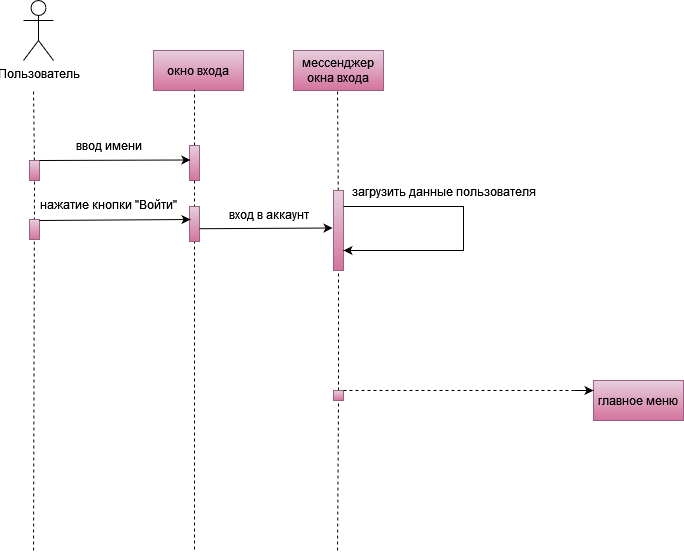

The diagram above was exported from draw.io. Its source (the exported page's mxGraphModel, read from the mxfile embedded in the PNG):
<mxGraphModel dx="1050" dy="557" grid="1" gridSize="10" guides="1" tooltips="1" connect="1" arrows="1" fold="1" page="1" pageScale="1" pageWidth="827" pageHeight="1169" math="0" shadow="0">
  <root>
    <mxCell id="0" />
    <mxCell id="1" parent="0" />
    <mxCell id="qxzenrGqmtoBjBItyft_-2" value="Пользователь" style="shape=umlActor;verticalLabelPosition=bottom;verticalAlign=top;html=1;outlineConnect=0;" parent="1" vertex="1">
      <mxGeometry x="110" y="20" width="30" height="60" as="geometry" />
    </mxCell>
    <mxCell id="qxzenrGqmtoBjBItyft_-5" value="" style="endArrow=none;dashed=1;html=1;rounded=0;" parent="1" source="qxzenrGqmtoBjBItyft_-11" edge="1">
      <mxGeometry width="50" height="50" relative="1" as="geometry">
        <mxPoint x="120" y="570" as="sourcePoint" />
        <mxPoint x="120" y="110" as="targetPoint" />
      </mxGeometry>
    </mxCell>
    <mxCell id="qxzenrGqmtoBjBItyft_-6" value="окно входа" style="rounded=0;whiteSpace=wrap;html=1;fillColor=#e6d0de;strokeColor=#996185;gradientColor=#d5739d;" parent="1" vertex="1">
      <mxGeometry x="240" y="70" width="90" height="40" as="geometry" />
    </mxCell>
    <mxCell id="qxzenrGqmtoBjBItyft_-7" value="мессенджер окна входа" style="rounded=0;whiteSpace=wrap;html=1;fillColor=#e6d0de;strokeColor=#996185;gradientColor=#d5739d;" parent="1" vertex="1">
      <mxGeometry x="380" y="70" width="90" height="40" as="geometry" />
    </mxCell>
    <mxCell id="qxzenrGqmtoBjBItyft_-8" value="главное меню" style="rounded=0;whiteSpace=wrap;html=1;fillColor=#e6d0de;strokeColor=#996185;gradientColor=#d5739d;" parent="1" vertex="1">
      <mxGeometry x="680" y="400" width="90" height="40" as="geometry" />
    </mxCell>
    <mxCell id="qxzenrGqmtoBjBItyft_-9" value="" style="endArrow=none;dashed=1;html=1;rounded=0;" parent="1" source="qxzenrGqmtoBjBItyft_-14" edge="1">
      <mxGeometry width="50" height="50" relative="1" as="geometry">
        <mxPoint x="281" y="569" as="sourcePoint" />
        <mxPoint x="281" y="109" as="targetPoint" />
      </mxGeometry>
    </mxCell>
    <mxCell id="qxzenrGqmtoBjBItyft_-10" value="" style="endArrow=none;dashed=1;html=1;rounded=0;" parent="1" source="qxzenrGqmtoBjBItyft_-20" edge="1">
      <mxGeometry width="50" height="50" relative="1" as="geometry">
        <mxPoint x="424" y="570" as="sourcePoint" />
        <mxPoint x="424" y="110" as="targetPoint" />
      </mxGeometry>
    </mxCell>
    <mxCell id="qxzenrGqmtoBjBItyft_-12" value="" style="endArrow=none;dashed=1;html=1;rounded=0;" parent="1" target="qxzenrGqmtoBjBItyft_-11" edge="1">
      <mxGeometry width="50" height="50" relative="1" as="geometry">
        <mxPoint x="120" y="570" as="sourcePoint" />
        <mxPoint x="120" y="110" as="targetPoint" />
      </mxGeometry>
    </mxCell>
    <mxCell id="qxzenrGqmtoBjBItyft_-11" value="" style="rounded=0;whiteSpace=wrap;html=1;fillColor=#e6d0de;strokeColor=#996185;gradientColor=#d5739d;" parent="1" vertex="1">
      <mxGeometry x="116" y="180" width="10" height="20" as="geometry" />
    </mxCell>
    <mxCell id="qxzenrGqmtoBjBItyft_-13" value="" style="rounded=0;whiteSpace=wrap;html=1;fillColor=#e6d0de;strokeColor=#996185;gradientColor=#d5739d;" parent="1" vertex="1">
      <mxGeometry x="116" y="239" width="10" height="20" as="geometry" />
    </mxCell>
    <mxCell id="qxzenrGqmtoBjBItyft_-15" value="" style="endArrow=none;dashed=1;html=1;rounded=0;" parent="1" target="qxzenrGqmtoBjBItyft_-14" edge="1">
      <mxGeometry width="50" height="50" relative="1" as="geometry">
        <mxPoint x="281" y="569" as="sourcePoint" />
        <mxPoint x="281" y="109" as="targetPoint" />
      </mxGeometry>
    </mxCell>
    <mxCell id="qxzenrGqmtoBjBItyft_-14" value="" style="rounded=0;whiteSpace=wrap;html=1;fillColor=#e6d0de;strokeColor=#996185;gradientColor=#d5739d;" parent="1" vertex="1">
      <mxGeometry x="276" y="165" width="10" height="35" as="geometry" />
    </mxCell>
    <mxCell id="qxzenrGqmtoBjBItyft_-17" value="" style="rounded=0;whiteSpace=wrap;html=1;fillColor=#e6d0de;strokeColor=#996185;gradientColor=#d5739d;" parent="1" vertex="1">
      <mxGeometry x="276" y="226" width="10" height="35" as="geometry" />
    </mxCell>
    <mxCell id="qxzenrGqmtoBjBItyft_-18" value="" style="endArrow=classic;html=1;rounded=0;exitX=1;exitY=0;exitDx=0;exitDy=0;entryX=0.088;entryY=0.414;entryDx=0;entryDy=0;entryPerimeter=0;" parent="1" source="qxzenrGqmtoBjBItyft_-11" target="qxzenrGqmtoBjBItyft_-14" edge="1">
      <mxGeometry width="50" height="50" relative="1" as="geometry">
        <mxPoint x="130" y="190" as="sourcePoint" />
        <mxPoint x="270" y="180" as="targetPoint" />
      </mxGeometry>
    </mxCell>
    <mxCell id="qxzenrGqmtoBjBItyft_-19" value="" style="endArrow=classic;html=1;rounded=0;exitX=1;exitY=0;exitDx=0;exitDy=0;entryX=0.088;entryY=0.414;entryDx=0;entryDy=0;entryPerimeter=0;" parent="1" edge="1">
      <mxGeometry width="50" height="50" relative="1" as="geometry">
        <mxPoint x="126" y="240" as="sourcePoint" />
        <mxPoint x="277" y="239" as="targetPoint" />
      </mxGeometry>
    </mxCell>
    <mxCell id="qxzenrGqmtoBjBItyft_-21" value="" style="endArrow=none;dashed=1;html=1;rounded=0;" parent="1" source="qxzenrGqmtoBjBItyft_-23" target="qxzenrGqmtoBjBItyft_-20" edge="1">
      <mxGeometry width="50" height="50" relative="1" as="geometry">
        <mxPoint x="424" y="570" as="sourcePoint" />
        <mxPoint x="424" y="110" as="targetPoint" />
      </mxGeometry>
    </mxCell>
    <mxCell id="qxzenrGqmtoBjBItyft_-20" value="" style="rounded=0;whiteSpace=wrap;html=1;fillColor=#e6d0de;strokeColor=#996185;gradientColor=#d5739d;" parent="1" vertex="1">
      <mxGeometry x="420" y="210" width="10" height="80" as="geometry" />
    </mxCell>
    <mxCell id="qxzenrGqmtoBjBItyft_-22" value="" style="endArrow=classic;html=1;rounded=0;entryX=-0.094;entryY=0.469;entryDx=0;entryDy=0;entryPerimeter=0;exitX=0.994;exitY=0.635;exitDx=0;exitDy=0;exitPerimeter=0;" parent="1" source="qxzenrGqmtoBjBItyft_-17" target="qxzenrGqmtoBjBItyft_-20" edge="1">
      <mxGeometry width="50" height="50" relative="1" as="geometry">
        <mxPoint x="290" y="248" as="sourcePoint" />
        <mxPoint x="423" y="247" as="targetPoint" />
      </mxGeometry>
    </mxCell>
    <mxCell id="qxzenrGqmtoBjBItyft_-24" value="" style="endArrow=none;dashed=1;html=1;rounded=0;" parent="1" target="qxzenrGqmtoBjBItyft_-23" edge="1">
      <mxGeometry width="50" height="50" relative="1" as="geometry">
        <mxPoint x="424" y="570" as="sourcePoint" />
        <mxPoint x="425" y="290" as="targetPoint" />
      </mxGeometry>
    </mxCell>
    <mxCell id="qxzenrGqmtoBjBItyft_-23" value="" style="rounded=0;whiteSpace=wrap;html=1;fillColor=#e6d0de;strokeColor=#996185;gradientColor=#d5739d;" parent="1" vertex="1">
      <mxGeometry x="420" y="410" width="10" height="10" as="geometry" />
    </mxCell>
    <mxCell id="qxzenrGqmtoBjBItyft_-25" value="" style="endArrow=classic;html=1;rounded=0;entryX=0;entryY=0.25;entryDx=0;entryDy=0;" parent="1" target="qxzenrGqmtoBjBItyft_-8" edge="1">
      <mxGeometry width="50" height="50" relative="1" as="geometry">
        <mxPoint x="660" y="410" as="sourcePoint" />
        <mxPoint x="563" y="410" as="targetPoint" />
      </mxGeometry>
    </mxCell>
    <mxCell id="qxzenrGqmtoBjBItyft_-27" value="" style="endArrow=classic;html=1;rounded=0;entryX=1;entryY=0.75;entryDx=0;entryDy=0;exitX=0.994;exitY=0.635;exitDx=0;exitDy=0;exitPerimeter=0;" parent="1" target="qxzenrGqmtoBjBItyft_-20" edge="1">
      <mxGeometry width="50" height="50" relative="1" as="geometry">
        <mxPoint x="430" y="226" as="sourcePoint" />
        <mxPoint x="563" y="226" as="targetPoint" />
        <Array as="points">
          <mxPoint x="550" y="226" />
          <mxPoint x="550" y="250" />
          <mxPoint x="550" y="270" />
        </Array>
      </mxGeometry>
    </mxCell>
    <mxCell id="qxzenrGqmtoBjBItyft_-29" value="ввод имени" style="text;html=1;align=center;verticalAlign=middle;resizable=0;points=[];autosize=1;strokeColor=none;fillColor=none;" parent="1" vertex="1">
      <mxGeometry x="150" y="150" width="90" height="30" as="geometry" />
    </mxCell>
    <mxCell id="qxzenrGqmtoBjBItyft_-30" value="нажатие кнопки &quot;Войти&quot;" style="text;html=1;align=center;verticalAlign=middle;resizable=0;points=[];autosize=1;strokeColor=none;fillColor=none;" parent="1" vertex="1">
      <mxGeometry x="115" y="209" width="160" height="30" as="geometry" />
    </mxCell>
    <mxCell id="qxzenrGqmtoBjBItyft_-31" value="вход в аккаунт" style="text;html=1;align=center;verticalAlign=middle;resizable=0;points=[];autosize=1;strokeColor=none;fillColor=none;" parent="1" vertex="1">
      <mxGeometry x="305" y="219" width="100" height="30" as="geometry" />
    </mxCell>
    <mxCell id="qxzenrGqmtoBjBItyft_-32" value="загрузить данные пользователя" style="text;html=1;align=center;verticalAlign=middle;resizable=0;points=[];autosize=1;strokeColor=none;fillColor=none;" parent="1" vertex="1">
      <mxGeometry x="430" y="196" width="200" height="30" as="geometry" />
    </mxCell>
    <mxCell id="qxzenrGqmtoBjBItyft_-34" value="" style="endArrow=none;dashed=1;html=1;rounded=0;" parent="1" edge="1">
      <mxGeometry width="50" height="50" relative="1" as="geometry">
        <mxPoint x="430" y="410" as="sourcePoint" />
        <mxPoint x="660" y="410" as="targetPoint" />
      </mxGeometry>
    </mxCell>
  </root>
</mxGraphModel>